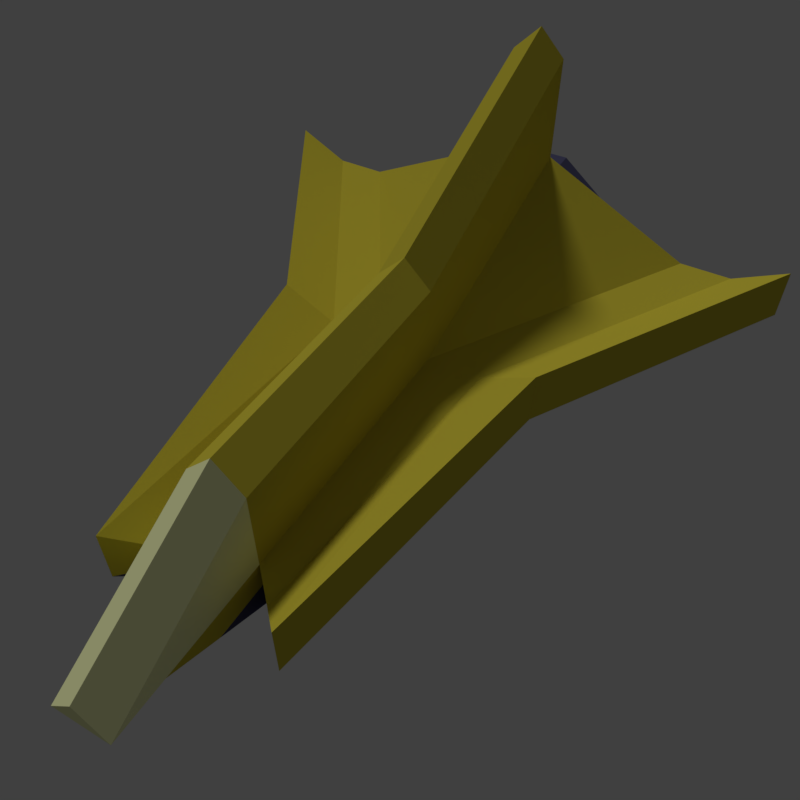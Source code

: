 # Source: Player.blend  (saved by Blender 2.79.0; exported with 4.5.12 LTS)
import bpy
from mathutils import Matrix  # noqa: F401  (used for matrix-valued properties, if any)

bpy.ops.wm.read_factory_settings(use_empty=True)
scene = bpy.context.scene
scene.name = 'Scene'

# ---- collections
col_collection_1 = bpy.data.collections.new('Collection 1'); scene.collection.children.link(col_collection_1)

# ---- materials (node trees are filled in below, after node groups)
mat_hull = bpy.data.materials.new('Hull')
mat_hull.alpha_threshold = 0.0
mat_hull.use_transparent_shadow = False
mat_hull.diffuse_color = (0.6038, 0.5132, 0.04696, 1.0)
mat_hull.roughness = 0.5
mat_engine = bpy.data.materials.new('Engine')
mat_engine.alpha_threshold = 0.0
mat_engine.use_transparent_shadow = False
mat_engine.diffuse_color = (0.07297, 0.07297, 0.15, 1.0)
mat_engine.roughness = 0.5
mat_engine.line_color = (0.0, 0.0, 0.0, 1.0)
mat_window = bpy.data.materials.new('Window')
mat_window.alpha_threshold = 0.0
mat_window.use_transparent_shadow = False
mat_window.diffuse_color = (0.9736, 1.0, 0.5225, 1.0)
mat_window.roughness = 0.5

# ---- material node trees

# ---- world
world_world = bpy.data.worlds.new('World'); scene.world = world_world
world_world.color = (0.05088, 0.05088, 0.05088)
world_world.use_sun_shadow = False
world_world.sun_shadow_jitter_overblur = 0.0
world_world.cycles.sampling_method = 'MANUAL'

# ---- cameras
cam_camera = bpy.data.cameras.new('Camera')
cam_camera.clip_end = 100.0
cam_camera.lens = 35.0
cam_camera.sensor_width = 32.0
cam_camera.sensor_height = 18.0
cam_camera.display_size = 2.0
cam_camera.dof.focus_distance = 0.0
cam_camera.dof.aperture_fstop = 128.0
cam_camera.dof.aperture_blades = 6

# ---- lights
light_sun = bpy.data.lights.new('Sun', 'SUN')
light_sun.transmission_factor = 0.0
light_sun.angle = 0.1993
light_sun.energy = 1.0
light_sun.shadow_buffer_clip_start = 0.5
light_sun.shadow_soft_size = 0.1
light_sun.shadow_cascade_max_distance = 1000.0

# ---- meshes
me_cube_017 = bpy.data.meshes.new('Cube.017')
me_cube_017.from_pydata([(3.0, 8.222, -0.5), (11.0, -13.78, -0.5), (-11.0, -13.78, -0.5), (-3.0, 8.222, -0.5), (3.0, 8.222, 0.5), (11.0, -13.78, 0.5), (-11.0, -13.78, 0.5), (-3.0, 8.222, 0.5), (1.854e-07, 6.222, -0.5), (4.239e-07, 6.222, 0.5), (-1.0, 6.222, -0.5), (-1.0, 6.222, 0.5), (1.0, 6.222, 0.5), (1.0, 6.222, -0.5), (5.0, -3.778, -0.5), (5.0, -3.778, 0.5), (-5.0, -3.778, 0.5), (-5.0, -3.778, -0.5), (4.0, 2.222, -0.5), (-4.0, 2.222, -0.5), (-4.0, 2.222, 0.5), (4.0, 2.222, 0.5)], [], [(0, 18, 13), (4, 12, 21), (0, 4, 21, 18), (1, 5, 6, 2), (2, 6, 16, 17), (4, 0, 13, 12), (12, 13, 8, 10, 11, 9), (11, 10, 3, 7), (14, 15, 5, 1), (17, 16, 20, 19), (17, 14, 1, 2), (13, 18, 14, 17, 19, 10, 8), (10, 19, 3), (20, 11, 7), (21, 12, 9, 11, 20, 16, 15), (18, 21, 15, 14), (19, 20, 7, 3), (15, 16, 6, 5)])
me_cube_017.materials.append(mat_hull)
me_cube_017.use_remesh_preserve_volume = False
me_cube_017.use_remesh_preserve_attributes = False
me_cube_017.use_mirror_vertex_groups = False
me_cube_017.update()
me_cube_016 = bpy.data.meshes.new('Cube.016')
me_cube_016.from_pydata([(-4.667, -10.0, -0.3333), (-6.667, -10.0, -0.3333), (1.333, 12.0, -0.3333), (2.333, 11.0, -0.3333), (1.333, 0.0, -0.3333), (-0.6667, 0.0, -0.3333), (1.333, 12.0, 0.6667), (-6.667, -10.0, 0.6667), (-0.6667, 0.0, 0.6667)], [], [(3, 4, 5, 2), (4, 3, 6, 8), (8, 7, 0, 4), (5, 1, 7, 8), (2, 5, 8, 6), (3, 2, 6), (1, 0, 7), (5, 4, 0, 1)])
me_cube_016.materials.append(mat_hull)
me_cube_016.use_remesh_preserve_volume = False
me_cube_016.use_remesh_preserve_attributes = False
me_cube_016.use_mirror_vertex_groups = False
me_cube_016.update()
me_cube_015 = bpy.data.meshes.new('Cube.015')
me_cube_015.from_pydata([(-1.0, -10.56, -1.611), (7.0, -10.56, -1.611), (-7.0, -10.56, -1.611), (1.0, -10.56, -1.611), (4.239e-07, 9.444, -1.611), (-1.0, 9.444, -1.611), (1.0, 9.444, -1.611), (1.0, -0.5556, -1.611), (-1.0, -0.5556, -1.611), (1.0, -0.5556, 1.389), (1.0, -10.56, 1.389), (-1.0, -10.56, 1.389), (-1.0, -0.5556, 1.389), (-1.0, 9.444, 1.389), (1.0, 9.444, 1.389), (4.239e-07, 9.444, 1.389), (4.239e-07, 9.444, 2.389), (-5.298e-08, -0.5556, 2.389)], [], [(6, 7, 3, 0, 8, 5, 4), (7, 1, 3), (0, 2, 8), (3, 1, 10), (5, 8, 12, 13), (1, 7, 10), (7, 6, 14, 9), (6, 4, 15, 14), (7, 9, 10), (11, 8, 2), (4, 5, 13, 15), (2, 0, 11), (0, 3, 10, 11), (8, 11, 12), (9, 12, 11, 10), (16, 17, 9, 14), (12, 9, 17), (14, 15, 13, 16), (17, 16, 13, 12)])
me_cube_015.materials.append(mat_hull)
me_cube_015.use_remesh_preserve_volume = False
me_cube_015.use_remesh_preserve_attributes = False
me_cube_015.use_mirror_vertex_groups = False
me_cube_015.update()
me_cube_014 = bpy.data.meshes.new('Cube.014')
me_cube_014.from_pydata([(1.0, 6.25, -1.75), (1.0, -3.75, -1.75), (-1.0, -3.75, -1.75), (-1.0, 6.25, -1.75), (1.0, -3.75, 2.25), (-1.0, -3.75, 2.25), (0.0, 6.25, -0.75), (0.0, -3.75, 3.25)], [], [(0, 1, 2, 3), (2, 1, 4, 5), (3, 2, 5), (1, 0, 4), (0, 3, 6), (4, 0, 6, 7), (5, 4, 7), (3, 5, 7, 6)])
me_cube_014.materials.append(mat_hull)
me_cube_014.use_remesh_preserve_volume = False
me_cube_014.use_remesh_preserve_attributes = False
me_cube_014.use_mirror_vertex_groups = False
me_cube_014.update()
me_cube_013 = bpy.data.meshes.new('Cube.013')
me_cube_013.from_pydata([(-3.5, 1.0, -1.0), (3.5, 1.0, -1.0), (1.0, 1.0, 1.0), (-1.0, 1.0, 1.0), (3.5, -1.0, -1.0), (-3.5, -1.0, -1.0), (1.0, -1.0, 1.0), (-1.0, -1.0, 1.0)], [], [(0, 3, 2, 1), (5, 4, 6, 7), (3, 0, 5, 7), (2, 3, 7, 6), (1, 2, 6, 4), (0, 1, 4, 5)])
me_cube_013.materials.append(mat_engine)
me_cube_013.use_remesh_preserve_volume = False
me_cube_013.use_remesh_preserve_attributes = False
me_cube_013.use_mirror_vertex_groups = False
me_cube_013.update()
me_cube_012 = bpy.data.meshes.new('Cube.012')
me_cube_012.from_pydata([(1.0, 1.789, -0.3684), (-1.0, -2.211, -0.3684), (1.0, -2.211, -0.3684), (-1.0, -2.211, 2.632), (1.0, -2.211, 2.632), (-1.0, 1.789, -0.3684), (1.0, 1.789, 0.6316), (-1.0, 1.789, 0.6316), (0.0, 1.789, 1.632), (0.0, -2.211, 3.632), (1.0, 3.789, -0.3684), (-1.0, 3.789, -0.3684), (0.0, 3.789, 0.6316)], [], [(3, 4, 9), (2, 4, 3, 1), (1, 3, 7, 5), (4, 2, 0, 6), (4, 6, 8, 9), (5, 7, 11), (7, 3, 9, 8), (10, 11, 12), (6, 0, 10), (7, 8, 12, 11), (8, 6, 10, 12), (0, 5, 11, 10), (5, 0, 2, 1)])
me_cube_012.materials.append(mat_window)
me_cube_012.use_remesh_preserve_volume = False
me_cube_012.use_remesh_preserve_attributes = False
me_cube_012.use_mirror_vertex_groups = False
me_cube_012.update()
me_cube_011 = bpy.data.meshes.new('Cube.011')
me_cube_011.from_pydata([(3.0, 10.8, 0.55), (11.0, -11.2, 0.55), (-11.0, -11.2, 0.55), (-3.0, 10.8, 0.55), (2.384e-07, 8.8, 0.55), (-1.0, 8.8, 0.55), (1.0, 8.8, 0.55), (5.0, -1.2, 0.55), (-5.0, -1.2, 0.55), (3.0, -1.2, 0.55), (-3.0, -1.2, 0.55), (-9.0, -11.2, 0.55), (9.0, -11.2, 0.55), (-1.0, 8.8, -0.45), (-9.0, -11.2, -1.45), (1.0, 8.8, -0.45), (2.384e-07, 8.8, -0.45), (3.0, -1.2, -1.45), (-3.0, -1.2, -1.45), (9.0, -11.2, -1.45)], [], [(0, 6, 9, 7), (8, 2, 11, 10), (6, 4, 5, 10, 9), (5, 3, 8, 10), (11, 12, 9, 10), (12, 1, 7, 9), (2, 8, 18, 14), (8, 3, 13, 18), (15, 17, 18, 13, 16), (14, 18, 17, 19), (0, 7, 17, 15), (6, 0, 15), (12, 11, 14, 19), (4, 6, 15, 16), (3, 5, 13), (11, 2, 14), (1, 12, 19), (5, 4, 16, 13), (7, 1, 19, 17)])
me_cube_011.materials.append(mat_engine)
me_cube_011.use_remesh_preserve_volume = False
me_cube_011.use_remesh_preserve_attributes = False
me_cube_011.use_mirror_vertex_groups = False
me_cube_011.update()
me_cube_010 = bpy.data.meshes.new('Cube.010')
me_cube_010.from_pydata([(-4.667, -10.0, -0.3333), (-6.667, -10.0, -0.3333), (1.333, 12.0, -0.3333), (2.333, 11.0, -0.3333), (1.333, 0.0, -0.3333), (-0.6667, 0.0, -0.3333), (1.333, 12.0, 0.6667), (-6.667, -10.0, 0.6667), (-0.6667, 0.0, 0.6667)], [], [(3, 4, 5, 2), (4, 3, 6, 8), (8, 7, 0, 4), (5, 1, 7, 8), (2, 5, 8, 6), (3, 2, 6), (1, 0, 7), (5, 4, 0, 1)])
me_cube_010.materials.append(mat_hull)
me_cube_010.use_remesh_preserve_volume = False
me_cube_010.use_remesh_preserve_attributes = False
me_cube_010.use_mirror_vertex_groups = False
me_cube_010.update()
me_cube_008 = bpy.data.meshes.new('Cube.008')
me_cube_008.from_pydata([(1.0, -2.211, -2.368), (-1.0, -2.211, -2.368), (1.0, -0.2105, -1.368), (-1.0, -2.211, -1.368), (-1.0, -0.2105, -1.368), (1.0, -2.211, -1.368)], [], [(4, 2, 0, 1), (3, 4, 1), (2, 5, 0), (5, 3, 1, 0), (2, 4, 3, 5)])
me_cube_008.materials.append(mat_engine)
me_cube_008.use_remesh_preserve_volume = False
me_cube_008.use_remesh_preserve_attributes = False
me_cube_008.use_mirror_vertex_groups = False
me_cube_008.update()
me_cube_009 = bpy.data.meshes.new('Cube.009')
me_cube_009.from_pydata([(1.0, 1.789, -0.3684), (-1.0, -2.211, -0.3684), (1.0, -2.211, -0.3684), (-1.0, 1.789, -0.3684), (1.0, -0.2105, -1.368), (-1.0, -2.211, -1.368), (-1.0, -0.2105, -1.368), (1.0, -2.211, -1.368)], [], [(2, 1, 5, 7), (1, 3, 6, 5), (0, 2, 7, 4), (3, 0, 4, 6), (3, 1, 2, 0), (4, 7, 5, 6)])
me_cube_009.materials.append(mat_hull)
me_cube_009.use_remesh_preserve_volume = False
me_cube_009.use_remesh_preserve_attributes = False
me_cube_009.use_mirror_vertex_groups = False
me_cube_009.update()

# ---- objects
ob_sun = bpy.data.objects.new('Sun', light_sun)
ob_camera = bpy.data.objects.new('Camera', cam_camera)
ob_cube = bpy.data.objects.new('Cube', me_cube_017)
ob_cube_001 = bpy.data.objects.new('Cube.001', me_cube_016)
ob_cube_002 = bpy.data.objects.new('Cube.002', me_cube_015)
ob_cube_003 = bpy.data.objects.new('Cube.003', me_cube_014)
ob_cube_004 = bpy.data.objects.new('Cube.004', me_cube_013)
ob_cube_005 = bpy.data.objects.new('Cube.005', me_cube_012)
ob_cube_006 = bpy.data.objects.new('Cube.006', me_cube_011)
ob_cube_007 = bpy.data.objects.new('Cube.007', me_cube_010)
ob_cube_008 = bpy.data.objects.new('Cube.008', me_cube_008)
ob_cube_009 = bpy.data.objects.new('Cube.009', me_cube_009)

# ---- transforms, parenting, visibility, modifiers, constraints
ob_sun.location = (0.0, 0.0, 0.0)
ob_sun.rotation_euler = (0.5236, 0.5236, 0.0)
ob_sun.lineart.crease_threshold = 0.0
ob_camera.location = (-2.316, 3.918, 4.013)
ob_camera.rotation_euler = (0.7854, -2.598e-07, -2.618)
ob_camera.lineart.crease_threshold = 0.0
ob_cube.location = (1.391e-08, 0.6043, -0.2587)
ob_cube.scale = (0.2, 0.2, 0.2)
ob_cube.lock_rotations_4d = False
ob_cube.empty_display_type = 'ARROWS'
ob_cube.lineart.crease_threshold = 0.0
ob_cube_001.location = (-0.8667, -0.1512, -0.09199)
ob_cube_001.scale = (0.2, 0.2, 0.2)
ob_cube_001.lock_rotations_4d = False
ob_cube_001.empty_display_type = 'ARROWS'
ob_cube_001.lineart.crease_threshold = 0.0
ob_cube_002.location = (1.391e-08, -0.04012, 0.1636)
ob_cube_002.scale = (0.2, 0.2, 0.2)
ob_cube_002.lock_rotations_4d = False
ob_cube_002.empty_display_type = 'ARROWS'
ob_cube_002.lineart.crease_threshold = 0.0
ob_cube_003.location = (3.311e-09, -1.401, 0.7913)
ob_cube_003.scale = (0.2, 0.2, 0.2)
ob_cube_003.lock_rotations_4d = False
ob_cube_003.empty_display_type = 'ARROWS'
ob_cube_003.lineart.crease_threshold = 0.0
ob_cube_004.location = (-3.841e-08, -2.351, 0.04135)
ob_cube_004.scale = (0.2, 0.2, 0.2)
ob_cube_004.lock_rotations_4d = False
ob_cube_004.empty_display_type = 'ARROWS'
ob_cube_004.lineart.crease_threshold = 0.0
ob_cube_005.location = (2.715e-08, 2.291, -0.08497)
ob_cube_005.scale = (0.2, 0.2, 0.2)
ob_cube_005.lock_rotations_4d = False
ob_cube_005.empty_display_type = 'ARROWS'
ob_cube_005.lineart.crease_threshold = 0.0
ob_cube_006.location = (3.311e-09, 0.08876, -0.4687)
ob_cube_006.scale = (0.2, 0.2, 0.2)
ob_cube_006.lock_rotations_4d = False
ob_cube_006.empty_display_type = 'ARROWS'
ob_cube_006.lineart.crease_threshold = 0.0
ob_cube_007.location = (0.8667, -0.1512, -0.09199)
ob_cube_007.scale = (-0.2, 0.2, 0.2)
ob_cube_007.lock_rotations_4d = False
ob_cube_007.empty_display_type = 'ARROWS'
ob_cube_007.lineart.crease_threshold = 0.0
ob_cube_008.location = (2.715e-08, 2.291, -0.08497)
ob_cube_008.scale = (0.2, 0.2, 0.2)
ob_cube_008.lock_rotations_4d = False
ob_cube_008.empty_display_type = 'ARROWS'
ob_cube_008.lineart.crease_threshold = 0.0
ob_cube_009.location = (2.715e-08, 2.291, -0.08497)
ob_cube_009.scale = (0.2, 0.2, 0.2)
ob_cube_009.lock_rotations_4d = False
ob_cube_009.empty_display_type = 'ARROWS'
ob_cube_009.lineart.crease_threshold = 0.0

# ---- collection membership
col_collection_1.objects.link(ob_sun)
col_collection_1.objects.link(ob_camera)
col_collection_1.objects.link(ob_cube)
col_collection_1.objects.link(ob_cube_001)
col_collection_1.objects.link(ob_cube_002)
col_collection_1.objects.link(ob_cube_003)
col_collection_1.objects.link(ob_cube_004)
col_collection_1.objects.link(ob_cube_005)
col_collection_1.objects.link(ob_cube_006)
col_collection_1.objects.link(ob_cube_007)
col_collection_1.objects.link(ob_cube_008)
col_collection_1.objects.link(ob_cube_009)

# ---- scene / render settings (as saved in the file)
scene.camera = ob_camera
scene.frame_start = 1; scene.frame_end = 1; scene.frame_set(0)
scene.render.engine = 'BLENDER_EEVEE_NEXT'
scene.render.resolution_x = 1080
scene.render.dither_intensity = 0.0
scene.render.film_transparent = True
scene.cycles.use_denoising = False
scene.cycles.samples = 128
scene.cycles.sampling_pattern = 'TABULATED_SOBOL'
scene.cycles.use_adaptive_sampling = False
scene.cycles.use_light_tree = False
scene.cycles.blur_glossy = 0.0
scene.cycles.sample_clamp_indirect = 0.0
scene.view_settings.view_transform = 'Standard'
bpy.context.view_layer.update()
